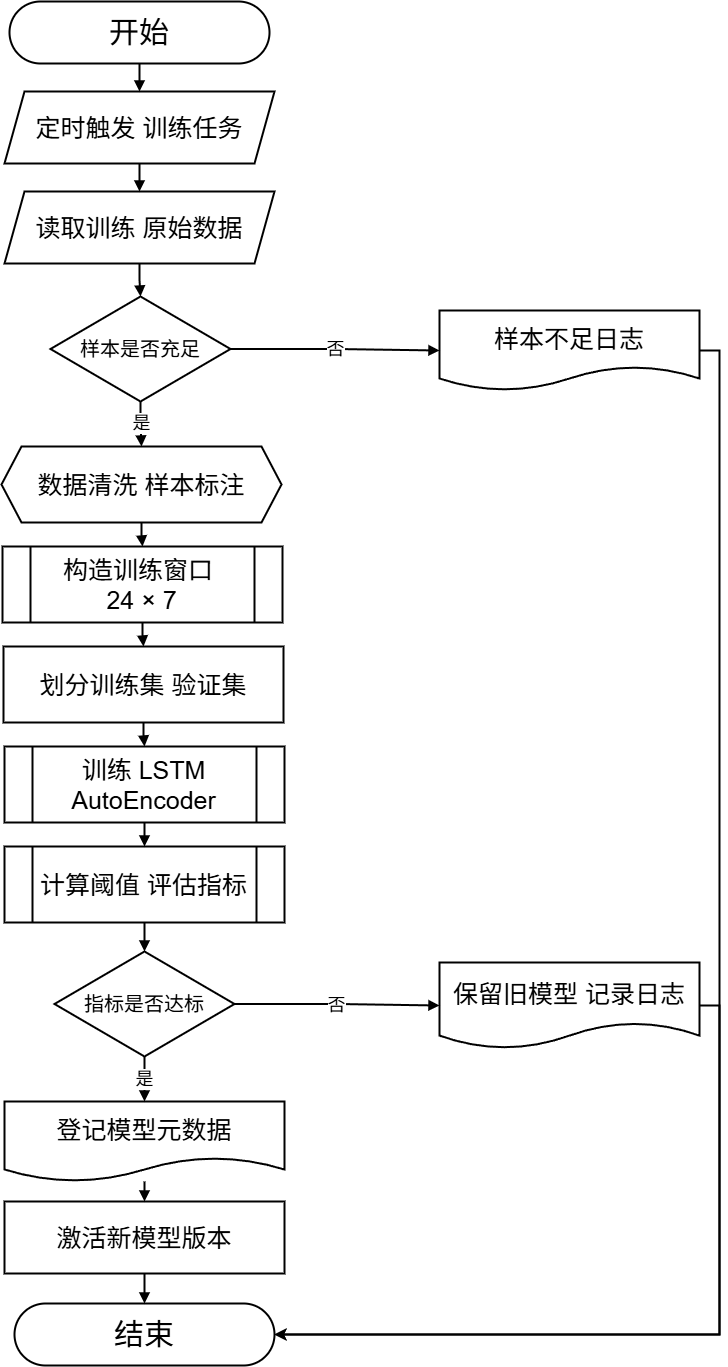

The diagram above was exported from draw.io. Its source (the exported page's mxGraphModel, read from the mxfile embedded in the PNG):
<mxGraphModel dx="2002" dy="1393" grid="1" gridSize="10" guides="1" tooltips="1" connect="1" arrows="1" fold="1" page="1" pageScale="1" pageWidth="1650" pageHeight="1450" math="0" shadow="0">
  <root>
    <mxCell id="0" />
    <mxCell id="1" parent="0" />
    <mxCell id="3" parent="1" style="rounded=1;arcSize=50;whiteSpace=wrap;html=1;fillColor=#ffffff;strokeColor=#000000;strokeWidth=2;fontSize=17;" value="&lt;font style=&quot;font-size: 30px;&quot;&gt;开始&lt;/font&gt;" vertex="1">
      <mxGeometry height="62" width="260" x="509" y="43" as="geometry" />
    </mxCell>
    <mxCell id="4" parent="1" style="shape=parallelogram;perimeter=parallelogramPerimeter;whiteSpace=wrap;html=1;fixedSize=1;fillColor=#ffffff;strokeColor=#000000;strokeWidth=2;fontSize=17;" value="&lt;font style=&quot;font-size: 25px;&quot;&gt;定时触发 训练任务&lt;/font&gt;" vertex="1">
      <mxGeometry height="72" width="270" x="504" y="133" as="geometry" />
    </mxCell>
    <mxCell id="5" parent="1" style="shape=parallelogram;perimeter=parallelogramPerimeter;whiteSpace=wrap;html=1;fixedSize=1;fillColor=#ffffff;strokeColor=#000000;strokeWidth=2;fontSize=17;" value="&lt;font style=&quot;font-size: 25px;&quot;&gt;读取训练 原始数据&lt;/font&gt;" vertex="1">
      <mxGeometry height="72" width="270" x="504" y="233" as="geometry" />
    </mxCell>
    <mxCell id="6" parent="1" style="rhombus;whiteSpace=wrap;html=1;fillColor=#ffffff;strokeColor=#000000;strokeWidth=2;fontSize=17;" value="&lt;font style=&quot;font-size: 20px;&quot;&gt;样本是否充足&lt;/font&gt;" vertex="1">
      <mxGeometry height="105" width="180" x="550" y="338" as="geometry" />
    </mxCell>
    <mxCell id="w0lAMX9ZAdaf4GCMoS58-35" edge="1" parent="1" source="7" style="edgeStyle=orthogonalEdgeStyle;rounded=0;orthogonalLoop=1;jettySize=auto;html=1;exitX=1;exitY=0.5;exitDx=0;exitDy=0;entryX=1;entryY=0.5;entryDx=0;entryDy=0;strokeWidth=2;" target="19">
      <mxGeometry relative="1" as="geometry" />
    </mxCell>
    <mxCell id="7" parent="1" style="shape=document;whiteSpace=wrap;html=1;boundedLbl=1;fillColor=#ffffff;strokeColor=#000000;strokeWidth=2;fontSize=17;" value="&lt;font style=&quot;font-size: 25px;&quot;&gt;样本不足日志&lt;/font&gt;" vertex="1">
      <mxGeometry height="80" width="260" x="939" y="352" as="geometry" />
    </mxCell>
    <mxCell id="9" parent="1" style="shape=hexagon;perimeter=hexagonPerimeter2;whiteSpace=wrap;html=1;fixedSize=1;fillColor=#ffffff;strokeColor=#000000;strokeWidth=2;fontSize=17;" value="&lt;font style=&quot;font-size: 25px;&quot;&gt;数据清洗 样本标注&lt;/font&gt;" vertex="1">
      <mxGeometry height="76" width="280" x="501" y="488" as="geometry" />
    </mxCell>
    <mxCell id="10" parent="1" style="shape=process;whiteSpace=wrap;html=1;backgroundOutline=1;fillColor=#ffffff;strokeColor=#000000;strokeWidth=2;fontSize=17;" value="&lt;font style=&quot;font-size: 25px;&quot;&gt;构造训练窗口&amp;nbsp;&lt;/font&gt;&lt;div&gt;&lt;font style=&quot;font-size: 25px;&quot;&gt;24 × 7&lt;/font&gt;&lt;/div&gt;" vertex="1">
      <mxGeometry height="76" width="280" x="502" y="588" as="geometry" />
    </mxCell>
    <mxCell id="11" parent="1" style="rounded=0;whiteSpace=wrap;html=1;fillColor=#ffffff;strokeColor=#000000;strokeWidth=2;fontSize=17;" value="&lt;font style=&quot;font-size: 25px;&quot;&gt;划分训练集 验证集&lt;/font&gt;" vertex="1">
      <mxGeometry height="76" width="280" x="503" y="688" as="geometry" />
    </mxCell>
    <mxCell id="12" parent="1" style="shape=process;whiteSpace=wrap;html=1;backgroundOutline=1;fillColor=#ffffff;strokeColor=#000000;strokeWidth=2;fontSize=17;" value="&lt;font style=&quot;font-size: 25px;&quot;&gt;训练 LSTM AutoEncoder&lt;/font&gt;" vertex="1">
      <mxGeometry height="76" width="280" x="504" y="788" as="geometry" />
    </mxCell>
    <mxCell id="13" parent="1" style="shape=process;whiteSpace=wrap;html=1;backgroundOutline=1;fillColor=#ffffff;strokeColor=#000000;strokeWidth=2;fontSize=17;" value="&lt;font style=&quot;font-size: 25px;&quot;&gt;计算阈值 评估指标&lt;/font&gt;" vertex="1">
      <mxGeometry height="76" width="280" x="504" y="888" as="geometry" />
    </mxCell>
    <mxCell id="14" parent="1" style="rhombus;whiteSpace=wrap;html=1;fillColor=#ffffff;strokeColor=#000000;strokeWidth=2;fontSize=17;" value="&lt;font style=&quot;font-size: 20px;&quot;&gt;指标是否达标&lt;/font&gt;" vertex="1">
      <mxGeometry height="105" width="180" x="554" y="993" as="geometry" />
    </mxCell>
    <mxCell id="w0lAMX9ZAdaf4GCMoS58-37" edge="1" parent="1" source="15" style="edgeStyle=orthogonalEdgeStyle;rounded=0;orthogonalLoop=1;jettySize=auto;html=1;exitX=1;exitY=0.5;exitDx=0;exitDy=0;entryX=1;entryY=0.5;entryDx=0;entryDy=0;strokeWidth=2;" target="19">
      <mxGeometry relative="1" as="geometry" />
    </mxCell>
    <mxCell id="15" parent="1" style="shape=document;whiteSpace=wrap;html=1;boundedLbl=1;fillColor=#ffffff;strokeColor=#000000;strokeWidth=2;fontSize=17;" value="&lt;font style=&quot;font-size: 25px;&quot;&gt;保留旧模型 记录日志&lt;/font&gt;" vertex="1">
      <mxGeometry height="86" width="260" x="939" y="1004" as="geometry" />
    </mxCell>
    <mxCell id="17" parent="1" style="shape=document;whiteSpace=wrap;html=1;boundedLbl=1;fillColor=#ffffff;strokeColor=#000000;strokeWidth=2;fontSize=17;" value="&lt;font style=&quot;font-size: 25px;&quot;&gt;登记模型元数据&lt;/font&gt;" vertex="1">
      <mxGeometry height="80" width="280" x="504" y="1143" as="geometry" />
    </mxCell>
    <mxCell id="18" parent="1" style="rounded=0;whiteSpace=wrap;html=1;fillColor=#ffffff;strokeColor=#000000;strokeWidth=2;fontSize=17;" value="&lt;font style=&quot;font-size: 25px;&quot;&gt;激活新模型版本&lt;/font&gt;" vertex="1">
      <mxGeometry height="72" width="280" x="504" y="1243" as="geometry" />
    </mxCell>
    <mxCell id="19" parent="1" style="rounded=1;arcSize=50;whiteSpace=wrap;html=1;fillColor=#ffffff;strokeColor=#000000;strokeWidth=2;fontSize=17;" value="&lt;font style=&quot;font-size: 30px;&quot;&gt;结束&lt;/font&gt;" vertex="1">
      <mxGeometry height="62" width="260" x="514" y="1345" as="geometry" />
    </mxCell>
    <mxCell id="20" edge="1" parent="1" source="3" style="endArrow=block;html=1;rounded=0;edgeStyle=orthogonalEdgeStyle;strokeWidth=2;fontSize=14;" target="4" value="">
      <mxGeometry relative="1" as="geometry" />
    </mxCell>
    <mxCell id="21" edge="1" parent="1" source="4" style="endArrow=block;html=1;rounded=0;edgeStyle=orthogonalEdgeStyle;strokeWidth=2;fontSize=14;" target="5" value="">
      <mxGeometry relative="1" as="geometry" />
    </mxCell>
    <mxCell id="22" edge="1" parent="1" source="5" style="endArrow=block;html=1;rounded=0;edgeStyle=orthogonalEdgeStyle;strokeWidth=2;fontSize=14;" target="6" value="">
      <mxGeometry relative="1" as="geometry" />
    </mxCell>
    <mxCell id="23" edge="1" parent="1" source="6" style="endArrow=block;html=1;rounded=0;edgeStyle=orthogonalEdgeStyle;strokeWidth=2;fontSize=14;" target="7" value="&lt;font style=&quot;font-size: 18px;&quot;&gt;否&lt;/font&gt;">
      <mxGeometry relative="1" as="geometry" />
    </mxCell>
    <mxCell id="25" edge="1" parent="1" source="6" style="endArrow=block;html=1;rounded=0;edgeStyle=orthogonalEdgeStyle;strokeWidth=2;fontSize=14;" target="9" value="&lt;font style=&quot;font-size: 18px;&quot;&gt;是&lt;/font&gt;">
      <mxGeometry relative="1" as="geometry" />
    </mxCell>
    <mxCell id="26" edge="1" parent="1" source="9" style="endArrow=block;html=1;rounded=0;edgeStyle=orthogonalEdgeStyle;strokeWidth=2;fontSize=14;" target="10" value="">
      <mxGeometry relative="1" as="geometry" />
    </mxCell>
    <mxCell id="27" edge="1" parent="1" source="10" style="endArrow=block;html=1;rounded=0;edgeStyle=orthogonalEdgeStyle;strokeWidth=2;fontSize=14;" target="11" value="">
      <mxGeometry relative="1" as="geometry" />
    </mxCell>
    <mxCell id="28" edge="1" parent="1" source="11" style="endArrow=block;html=1;rounded=0;edgeStyle=orthogonalEdgeStyle;strokeWidth=2;fontSize=14;" target="12" value="">
      <mxGeometry relative="1" as="geometry" />
    </mxCell>
    <mxCell id="29" edge="1" parent="1" source="12" style="endArrow=block;html=1;rounded=0;edgeStyle=orthogonalEdgeStyle;strokeWidth=2;fontSize=14;" target="13" value="">
      <mxGeometry relative="1" as="geometry" />
    </mxCell>
    <mxCell id="30" edge="1" parent="1" source="13" style="endArrow=block;html=1;rounded=0;edgeStyle=orthogonalEdgeStyle;strokeWidth=2;fontSize=14;" target="14" value="">
      <mxGeometry relative="1" as="geometry" />
    </mxCell>
    <mxCell id="31" edge="1" parent="1" source="14" style="endArrow=block;html=1;rounded=0;edgeStyle=orthogonalEdgeStyle;strokeWidth=2;fontSize=14;" target="15" value="&lt;font style=&quot;font-size: 18px;&quot;&gt;否&lt;/font&gt;">
      <mxGeometry relative="1" as="geometry" />
    </mxCell>
    <mxCell id="33" edge="1" parent="1" source="14" style="endArrow=block;html=1;rounded=0;edgeStyle=orthogonalEdgeStyle;strokeWidth=2;fontSize=14;" target="17" value="&lt;font style=&quot;font-size: 18px;&quot;&gt;是&lt;/font&gt;">
      <mxGeometry relative="1" as="geometry" />
    </mxCell>
    <mxCell id="34" edge="1" parent="1" source="17" style="endArrow=block;html=1;rounded=0;edgeStyle=orthogonalEdgeStyle;strokeWidth=2;fontSize=14;" target="18" value="">
      <mxGeometry relative="1" as="geometry" />
    </mxCell>
    <mxCell id="35" edge="1" parent="1" source="18" style="endArrow=block;html=1;rounded=0;edgeStyle=orthogonalEdgeStyle;strokeWidth=2;fontSize=14;" target="19" value="">
      <mxGeometry relative="1" as="geometry" />
    </mxCell>
  </root>
</mxGraphModel>